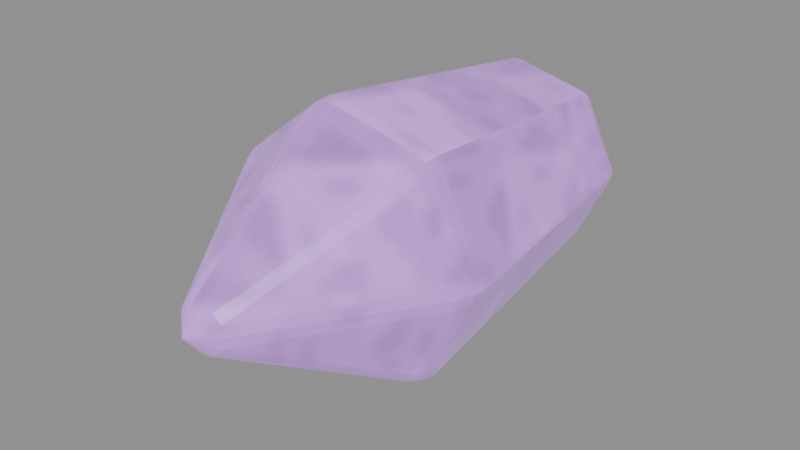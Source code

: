 # Source: sentinel-ammo-seidr.blend  (saved by Blender 5.0.118; exported with 4.5.12 LTS)
import bpy
from mathutils import Matrix  # noqa: F401  (used for matrix-valued properties, if any)

bpy.ops.wm.read_factory_settings(use_empty=True)
scene = bpy.context.scene
scene.name = 'Scene'

# ---- images (referenced by path relative to the original .blend; pixels are not part of the script)
import os
ASSET_DIR = os.environ.get("B2B_ASSET_DIR", "")  # directory of the original .blend (textures are referenced by path, not embedded)
HERE = os.path.dirname(os.path.abspath(__file__))  # packed textures are extracted next to this script under _unpacked/

def load_image(name, relpath, width, height, colorspace="sRGB"):
    """Load a texture the original file referenced (path relative to the .blend, or extracted next to this script)."""
    p = next((c for c in (os.path.join(HERE, relpath), os.path.join(ASSET_DIR, relpath)) if relpath and os.path.exists(c)), "")
    if p:
        img = bpy.data.images.load(p, check_existing=True)
        img.name = name
    else:  # same state as the original file: an image datablock whose file is absent (Cycles renders it pink)
        img = bpy.data.images.new(name, width, height)
        img.source = "FILE"
        img.filepath = "//" + (relpath or name)
    img.colorspace_settings.name = colorspace
    return img
img_magenheim_surface_crystal = load_image('magenheim.surface.crystal', '_unpacked/949a8c48035cd58b.375450a9.png', 256, 256, 'sRGB')

# ---- materials (node trees are filled in below, after node groups)
mat_magenheim_sentinel_ammo_crystal_seidr = bpy.data.materials.new('magenheim.sentinel.ammo-crystal-seidr')
mat_magenheim_sentinel_ammo_crystal_seidr.use_backface_culling = True

# ---- material node trees
mat_magenheim_sentinel_ammo_crystal_seidr.use_nodes = True; mat_magenheim_sentinel_ammo_crystal_seidr.node_tree.nodes.clear()
_N = mat_magenheim_sentinel_ammo_crystal_seidr.node_tree.nodes; _L = mat_magenheim_sentinel_ammo_crystal_seidr.node_tree.links
n0 = _N.new('ShaderNodeBsdfPrincipled'); n0.name = 'Principled BSDF'; n0.location = (-200, 100)
n0.inputs[1].default_value = 0.02
n0.inputs[2].default_value = 0.22
n0.inputs[27].default_value = (0.396, 0.18, 0.576, 1.0)
n0.inputs[28].default_value = 0.65
n1 = _N.new('ShaderNodeOutputMaterial'); n1.name = 'Material Output'; n1.location = (200, 100)
n2 = _N.new('ShaderNodeTexImage'); n2.name = 'Image Texture'; n2.location = (0, 0)
n2.image = img_magenheim_surface_crystal
n3 = _N.new('ShaderNodeMixRGB'); n3.name = 'Mix (Legacy)'; n3.location = (0, 0)
n3.blend_type = 'MULTIPLY'
n3.inputs[0].default_value = 1.0
n3.inputs[2].default_value = (0.66, 0.3, 0.96, 1.0)
_L.new(n0.outputs[0], n1.inputs[0])
_L.new(n2.outputs[0], n3.inputs[1])
_L.new(n3.outputs[0], n0.inputs[0])
n1.is_active_output = True

# ---- meshes
me_loaded_rough_crystal = bpy.data.meshes.new('loaded-rough-crystal')
me_loaded_rough_crystal.from_pydata([(0.08716, 0.2268, 2.98e-08), (0.05192, 0.2268, -0.07318), (-0.02726, 0.2268, -0.09125), (-0.09077, 0.2268, -0.04061), (-0.09077, 0.2268, 0.04061), (-0.02726, 0.2268, 0.09125), (0.05192, 0.2268, 0.07318), (0.1236, -0.0462, 2.98e-08), (0.07462, -0.0462, -0.1016), (-0.03536, -0.0462, -0.1267), (-0.1236, -0.0462, -0.0564), (-0.1236, -0.0462, 0.0564), (-0.03536, -0.0462, 0.1267), (0.07462, -0.0462, 0.1016), (-0.006437, -0.2478, -2.98e-08), (-0.006437, 0.2478, 2.98e-08)], [], [(15, 0, 1), (0, 7, 1), (1, 7, 8), (14, 8, 7), (15, 1, 2), (1, 8, 2), (2, 8, 9), (14, 9, 8), (15, 2, 3), (2, 9, 3), (3, 9, 10), (14, 10, 9), (15, 3, 4), (3, 10, 4), (4, 10, 11), (14, 11, 10), (15, 4, 5), (4, 11, 5), (5, 11, 12), (14, 12, 11), (15, 5, 6), (5, 12, 6), (6, 12, 13), (14, 13, 12), (15, 6, 0), (6, 13, 0), (0, 13, 7), (14, 7, 13)])
_uv = me_loaded_rough_crystal.uv_layers.new(name='UVMap')
_uv.uv.foreach_set('vector', [0.1261, 0.7429, 0.1533, 0.6237, 0.2362, 0.6899, 0.6273, 0.003905, 0.6737, 0.3591, 0.5612, 0.01379, 0.5612, 0.01379, 0.6737, 0.3591, 0.5818, 0.3728, 0.9153, 0.003905, 0.9961, 0.2897, 0.8908, 0.3162, 0.1261, 0.7429, 0.2362, 0.6899, 0.2362, 0.7959, 0.5612, 0.01379, 0.5818, 0.3728, 0.4551, 0.01379, 0.4551, 0.01379, 0.5818, 0.3728, 0.4345, 0.3728, 0.5082, 0.6159, 0.4345, 0.3728, 0.5818, 0.3728, 0.1261, 0.7429, 0.2362, 0.7959, 0.1533, 0.862, 0.4551, 0.01379, 0.4345, 0.3728, 0.389, 0.003905, 0.389, 0.003905, 0.4345, 0.3728, 0.3427, 0.3591, 0.5082, 0.6159, 0.3427, 0.3591, 0.4345, 0.3728, 0.1261, 0.7429, 0.1533, 0.862, 0.04992, 0.8384, 0.05024, 0.6159, 0.003905, 0.2607, 0.1164, 0.606, 0.1164, 0.606, 0.003905, 0.2607, 0.09574, 0.247, 0.1694, 0.003905, 0.09574, 0.247, 0.003905, 0.2607, 0.1261, 0.7429, 0.04992, 0.8384, 0.003905, 0.7429, 0.1164, 0.606, 0.09574, 0.247, 0.2224, 0.606, 0.2224, 0.606, 0.09574, 0.247, 0.243, 0.247, 0.1694, 0.003905, 0.243, 0.247, 0.09574, 0.247, 0.1261, 0.7429, 0.003905, 0.7429, 0.04992, 0.6473, 0.2224, 0.606, 0.243, 0.247, 0.2885, 0.6159, 0.2885, 0.6159, 0.243, 0.247, 0.3349, 0.2607, 0.9153, 0.003905, 0.7508, 0.2705, 0.6815, 0.187, 0.1261, 0.7429, 0.04992, 0.6473, 0.1533, 0.6237, 0.6815, 0.5494, 0.7508, 0.2705, 0.7823, 0.5823, 0.7823, 0.5823, 0.7508, 0.2705, 0.8908, 0.3162, 0.9153, 0.003905, 0.8908, 0.3162, 0.7508, 0.2705])
me_loaded_rough_crystal.materials.append(mat_magenheim_sentinel_ammo_crystal_seidr)
me_loaded_rough_crystal.update()

# ---- objects
ob_loaded_rough_crystal = bpy.data.objects.new('loaded-rough-crystal', me_loaded_rough_crystal)

# ---- transforms, parenting, visibility, modifiers, constraints
ob_loaded_rough_crystal.location = (0.006437, 0.4822, 0.9)
_m = ob_loaded_rough_crystal.modifiers.new('Crafted edge chamfer', 'BEVEL')
_m.width = 0.01112
_m.width_pct = 0.01112
_m.segments = 2
_m.angle_limit = 0.4538

# ---- collection membership
scene.collection.objects.link(ob_loaded_rough_crystal)

# ---- scene / render settings (as saved in the file)
scene.frame_start = 1; scene.frame_end = 250; scene.frame_set(1)
scene.render.engine = 'BLENDER_EEVEE_NEXT'
scene.render.bake_bias = 0.0
scene.render.bake_samples = 0
scene.cycles.sampling_pattern = 'TABULATED_SOBOL'
scene.eevee.use_volume_custom_range = False
bpy.context.view_layer.update()

# ---- added for rendering (the .blend has no active camera and no usable light): camera, sun + grey world if the file has none
cam_auto = bpy.data.cameras.new('AutoCamera')
cam_auto.lens = 50.0
cam_auto.sensor_width = 36.0
cam_auto.clip_end = 1000.0
ob_auto_camera = bpy.data.objects.new('AutoCamera', cam_auto)
scene.collection.objects.link(ob_auto_camera)
ob_auto_camera.location = (0.549298, -0.159332, 1.33497)
ob_auto_camera.rotation_euler = (1.09748, -7.21219e-08, 0.694738)
scene.camera = ob_auto_camera
light_auto_sun = bpy.data.lights.new('AutoSun', 'SUN')
light_auto_sun.energy = 3.0
light_auto_sun.angle = 0.0523599
ob_auto_sun = bpy.data.objects.new('AutoSun', light_auto_sun)
scene.collection.objects.link(ob_auto_sun)
ob_auto_sun.rotation_euler = (0.872665, 0.174533, 0.523599)
if scene.world is None:
    world_auto = bpy.data.worlds.new('AutoWorld')
    world_auto.color = (0.3, 0.3, 0.3)
    scene.world = world_auto
bpy.context.view_layer.update()
